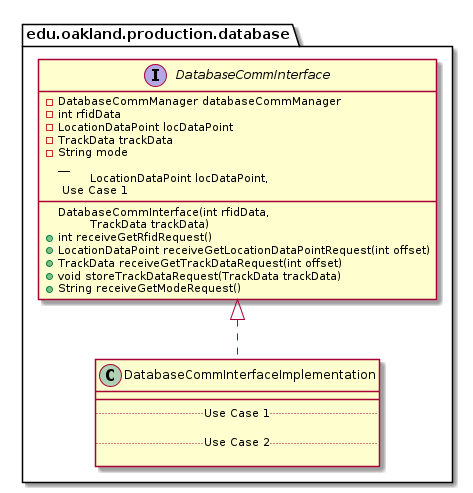

The diagram above was rendered by PlantUML. Its source (embedded in the PNG):
@startuml DatabaseCommInterfaceImplementation_DirectDependencies


package edu.oakland.production.database {
    class DatabaseCommInterfaceImplementation {
        __
        .. Use Case 1 ..

        .. Use Case 2 ..

    }
}



package edu.oakland.production.database {
    interface DatabaseCommInterface {
    	- DatabaseCommManager databaseCommManager
    	- int rfidData
    	- LocationDataPoint locDataPoint
    	- TrackData trackData
    	- String mode
        __
        DatabaseCommInterface(int rfidData, 
        \tLocationDataPoint locDataPoint,
        \tTrackData trackData)
        .. Use Case 1 ..
        + int receiveGetRfidRequest()
        + LocationDataPoint receiveGetLocationDataPointRequest(int offset)
        + TrackData receiveGetTrackDataRequest(int offset)
        + void storeTrackDataRequest(TrackData trackData)
        + String receiveGetModeRequest()
        
    }
}

DatabaseCommInterfaceImplementation .up.|> DatabaseCommInterface





@enduml